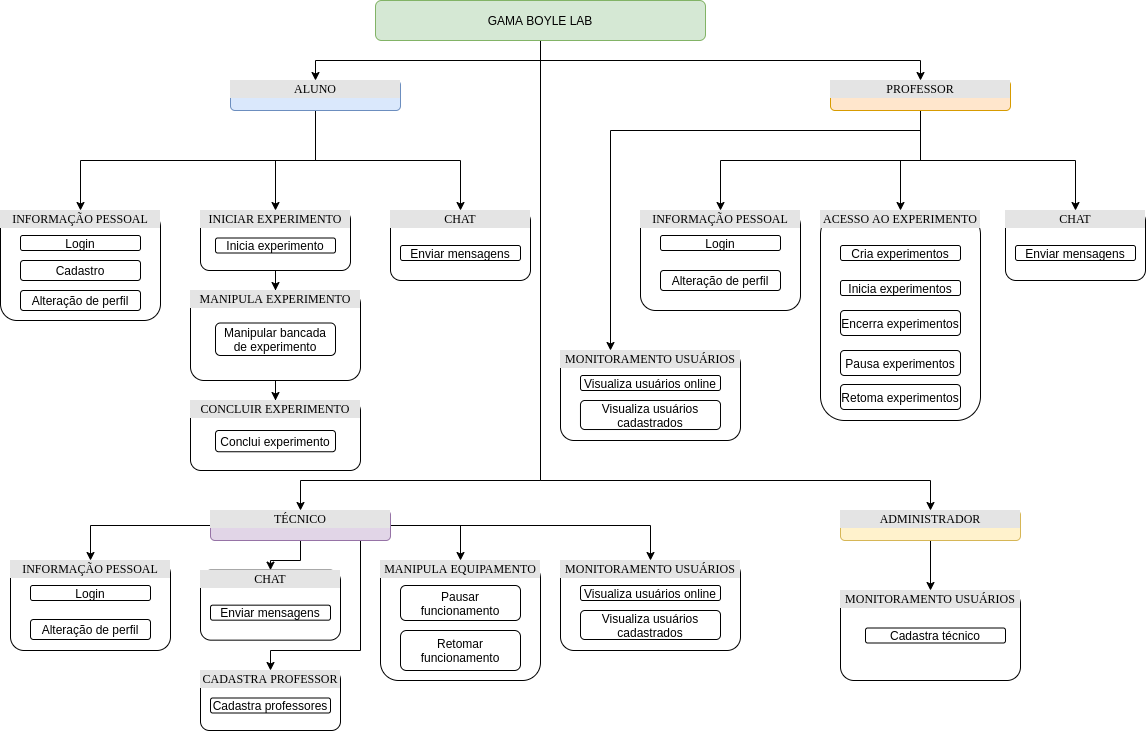

The diagram above was exported from draw.io. Its source (the exported page's mxGraphModel, read from the mxfile embedded in the PNG):
<mxGraphModel dx="1422" dy="774" grid="1" gridSize="10" guides="1" tooltips="1" connect="1" arrows="1" fold="1" page="1" pageScale="1" pageWidth="1169" pageHeight="827" background="none" math="0" shadow="0">
  <root>
    <mxCell id="0" />
    <mxCell id="1" parent="0" />
    <mxCell id="eTv8M3oRb3L66cperP4t-21" style="edgeStyle=orthogonalEdgeStyle;rounded=0;orthogonalLoop=1;jettySize=auto;html=1;entryX=0.5;entryY=0;entryDx=0;entryDy=0;" edge="1" parent="1" source="2ed32ef02a7f4228-1" target="2ed32ef02a7f4228-4">
      <mxGeometry relative="1" as="geometry">
        <Array as="points">
          <mxPoint x="325" y="190" />
          <mxPoint x="285" y="190" />
        </Array>
      </mxGeometry>
    </mxCell>
    <mxCell id="eTv8M3oRb3L66cperP4t-22" style="edgeStyle=orthogonalEdgeStyle;rounded=0;orthogonalLoop=1;jettySize=auto;html=1;" edge="1" parent="1" source="2ed32ef02a7f4228-1" target="eTv8M3oRb3L66cperP4t-18">
      <mxGeometry relative="1" as="geometry">
        <Array as="points">
          <mxPoint x="325" y="190" />
          <mxPoint x="470" y="190" />
        </Array>
      </mxGeometry>
    </mxCell>
    <mxCell id="eTv8M3oRb3L66cperP4t-24" style="edgeStyle=orthogonalEdgeStyle;rounded=0;orthogonalLoop=1;jettySize=auto;html=1;entryX=0.5;entryY=0;entryDx=0;entryDy=0;" edge="1" parent="1" target="2ed32ef02a7f4228-5">
      <mxGeometry relative="1" as="geometry">
        <mxPoint x="325" y="130" as="sourcePoint" />
        <Array as="points">
          <mxPoint x="325" y="190" />
          <mxPoint x="90" y="190" />
        </Array>
      </mxGeometry>
    </mxCell>
    <mxCell id="2ed32ef02a7f4228-1" value="&lt;div style=&quot;text-align: center ; box-sizing: border-box ; width: 100% ; background: rgb(228 , 228 , 228) ; padding: 2px&quot;&gt;ALUNO&lt;/div&gt;" style="verticalAlign=top;align=left;overflow=fill;html=1;rounded=1;shadow=0;comic=0;labelBackgroundColor=none;strokeWidth=1;fontFamily=Verdana;fontSize=12;glass=0;gradientDirection=north;fillColor=#dae8fc;strokeColor=#6c8ebf;" parent="1" vertex="1">
      <mxGeometry x="240" y="110" width="170" height="30" as="geometry" />
    </mxCell>
    <mxCell id="eTv8M3oRb3L66cperP4t-42" style="edgeStyle=orthogonalEdgeStyle;rounded=0;orthogonalLoop=1;jettySize=auto;html=1;entryX=0.5;entryY=0;entryDx=0;entryDy=0;" edge="1" parent="1" source="2ed32ef02a7f4228-2" target="eTv8M3oRb3L66cperP4t-38">
      <mxGeometry relative="1" as="geometry">
        <Array as="points">
          <mxPoint x="930" y="190" />
          <mxPoint x="1085" y="190" />
        </Array>
      </mxGeometry>
    </mxCell>
    <mxCell id="eTv8M3oRb3L66cperP4t-43" style="edgeStyle=orthogonalEdgeStyle;rounded=0;orthogonalLoop=1;jettySize=auto;html=1;" edge="1" parent="1" source="2ed32ef02a7f4228-2" target="eTv8M3oRb3L66cperP4t-25">
      <mxGeometry relative="1" as="geometry">
        <Array as="points">
          <mxPoint x="930" y="190" />
          <mxPoint x="910" y="190" />
        </Array>
      </mxGeometry>
    </mxCell>
    <mxCell id="eTv8M3oRb3L66cperP4t-44" style="edgeStyle=orthogonalEdgeStyle;rounded=0;orthogonalLoop=1;jettySize=auto;html=1;" edge="1" parent="1" source="2ed32ef02a7f4228-2" target="eTv8M3oRb3L66cperP4t-32">
      <mxGeometry relative="1" as="geometry">
        <Array as="points">
          <mxPoint x="930" y="190" />
          <mxPoint x="730" y="190" />
        </Array>
      </mxGeometry>
    </mxCell>
    <mxCell id="eTv8M3oRb3L66cperP4t-71" style="edgeStyle=orthogonalEdgeStyle;rounded=0;orthogonalLoop=1;jettySize=auto;html=1;" edge="1" parent="1" source="2ed32ef02a7f4228-2" target="eTv8M3oRb3L66cperP4t-67">
      <mxGeometry relative="1" as="geometry">
        <Array as="points">
          <mxPoint x="930" y="160" />
          <mxPoint x="620" y="160" />
        </Array>
      </mxGeometry>
    </mxCell>
    <mxCell id="2ed32ef02a7f4228-2" value="&lt;div style=&quot;box-sizing: border-box ; width: 100% ; background: #e4e4e4 ; padding: 2px&quot;&gt;PROFESSOR&lt;/div&gt;" style="verticalAlign=top;align=center;overflow=fill;html=1;rounded=1;shadow=0;comic=0;labelBackgroundColor=none;strokeWidth=1;fontFamily=Verdana;fontSize=12;fillColor=#ffe6cc;strokeColor=#d79b00;" parent="1" vertex="1">
      <mxGeometry x="840" y="110" width="180" height="30" as="geometry" />
    </mxCell>
    <mxCell id="eTv8M3oRb3L66cperP4t-16" style="edgeStyle=orthogonalEdgeStyle;rounded=0;orthogonalLoop=1;jettySize=auto;html=1;" edge="1" parent="1" source="2ed32ef02a7f4228-4" target="eTv8M3oRb3L66cperP4t-10">
      <mxGeometry relative="1" as="geometry" />
    </mxCell>
    <mxCell id="2ed32ef02a7f4228-4" value="&lt;div style=&quot;box-sizing: border-box ; width: 100% ; background: #e4e4e4 ; padding: 2px&quot;&gt;INICIAR EXPERIMENTO&lt;/div&gt;" style="verticalAlign=top;align=center;overflow=fill;html=1;rounded=1;shadow=0;comic=0;labelBackgroundColor=none;strokeWidth=1;fontFamily=Verdana;fontSize=12" parent="1" vertex="1">
      <mxGeometry x="210" y="240" width="150" height="60" as="geometry" />
    </mxCell>
    <mxCell id="2ed32ef02a7f4228-5" value="&lt;div style=&quot;box-sizing: border-box ; width: 100% ; background: #e4e4e4 ; padding: 2px&quot;&gt;INFORMAÇÃO PESSOAL&lt;/div&gt;" style="verticalAlign=top;align=center;overflow=fill;html=1;rounded=1;shadow=0;comic=0;labelBackgroundColor=none;strokeWidth=1;fontFamily=Verdana;fontSize=12" parent="1" vertex="1">
      <mxGeometry x="10" y="240" width="160" height="110" as="geometry" />
    </mxCell>
    <mxCell id="eTv8M3oRb3L66cperP4t-50" style="edgeStyle=orthogonalEdgeStyle;rounded=0;orthogonalLoop=1;jettySize=auto;html=1;" edge="1" parent="1" source="2ed32ef02a7f4228-11" target="eTv8M3oRb3L66cperP4t-46">
      <mxGeometry relative="1" as="geometry" />
    </mxCell>
    <mxCell id="eTv8M3oRb3L66cperP4t-55" style="edgeStyle=orthogonalEdgeStyle;rounded=0;orthogonalLoop=1;jettySize=auto;html=1;" edge="1" parent="1" source="2ed32ef02a7f4228-11" target="eTv8M3oRb3L66cperP4t-52">
      <mxGeometry relative="1" as="geometry" />
    </mxCell>
    <mxCell id="eTv8M3oRb3L66cperP4t-59" style="edgeStyle=orthogonalEdgeStyle;rounded=0;orthogonalLoop=1;jettySize=auto;html=1;entryX=0.5;entryY=0;entryDx=0;entryDy=0;" edge="1" parent="1" source="2ed32ef02a7f4228-11" target="eTv8M3oRb3L66cperP4t-56">
      <mxGeometry relative="1" as="geometry">
        <Array as="points">
          <mxPoint x="470" y="555" />
        </Array>
      </mxGeometry>
    </mxCell>
    <mxCell id="eTv8M3oRb3L66cperP4t-62" style="edgeStyle=orthogonalEdgeStyle;rounded=0;orthogonalLoop=1;jettySize=auto;html=1;" edge="1" parent="1" source="2ed32ef02a7f4228-11" target="eTv8M3oRb3L66cperP4t-60">
      <mxGeometry relative="1" as="geometry">
        <Array as="points">
          <mxPoint x="370" y="680" />
          <mxPoint x="280" y="680" />
        </Array>
      </mxGeometry>
    </mxCell>
    <mxCell id="eTv8M3oRb3L66cperP4t-72" style="edgeStyle=orthogonalEdgeStyle;rounded=0;orthogonalLoop=1;jettySize=auto;html=1;entryX=0.5;entryY=0;entryDx=0;entryDy=0;" edge="1" parent="1" source="2ed32ef02a7f4228-11" target="eTv8M3oRb3L66cperP4t-63">
      <mxGeometry relative="1" as="geometry" />
    </mxCell>
    <mxCell id="2ed32ef02a7f4228-11" value="&lt;div style=&quot;box-sizing: border-box ; width: 100% ; background: #e4e4e4 ; padding: 2px&quot;&gt;TÉCNICO&lt;/div&gt;" style="verticalAlign=top;align=center;overflow=fill;html=1;rounded=1;shadow=0;comic=0;labelBackgroundColor=none;strokeWidth=1;fontFamily=Verdana;fontSize=12;fillColor=#e1d5e7;strokeColor=#9673a6;" parent="1" vertex="1">
      <mxGeometry x="220" y="540" width="180" height="30" as="geometry" />
    </mxCell>
    <mxCell id="eTv8M3oRb3L66cperP4t-80" style="edgeStyle=orthogonalEdgeStyle;rounded=0;orthogonalLoop=1;jettySize=auto;html=1;entryX=0.5;entryY=0;entryDx=0;entryDy=0;" edge="1" parent="1" source="eTv8M3oRb3L66cperP4t-1" target="2ed32ef02a7f4228-1">
      <mxGeometry relative="1" as="geometry" />
    </mxCell>
    <mxCell id="eTv8M3oRb3L66cperP4t-81" style="edgeStyle=orthogonalEdgeStyle;rounded=0;orthogonalLoop=1;jettySize=auto;html=1;" edge="1" parent="1" source="eTv8M3oRb3L66cperP4t-1" target="2ed32ef02a7f4228-2">
      <mxGeometry relative="1" as="geometry">
        <Array as="points">
          <mxPoint x="550" y="90" />
          <mxPoint x="930" y="90" />
        </Array>
      </mxGeometry>
    </mxCell>
    <mxCell id="eTv8M3oRb3L66cperP4t-82" style="edgeStyle=orthogonalEdgeStyle;rounded=0;orthogonalLoop=1;jettySize=auto;html=1;" edge="1" parent="1" source="eTv8M3oRb3L66cperP4t-1" target="2ed32ef02a7f4228-11">
      <mxGeometry relative="1" as="geometry">
        <Array as="points">
          <mxPoint x="550" y="510" />
          <mxPoint x="310" y="510" />
        </Array>
      </mxGeometry>
    </mxCell>
    <mxCell id="eTv8M3oRb3L66cperP4t-83" style="edgeStyle=orthogonalEdgeStyle;rounded=0;orthogonalLoop=1;jettySize=auto;html=1;" edge="1" parent="1" source="eTv8M3oRb3L66cperP4t-1" target="eTv8M3oRb3L66cperP4t-73">
      <mxGeometry relative="1" as="geometry">
        <Array as="points">
          <mxPoint x="550" y="510" />
          <mxPoint x="940" y="510" />
        </Array>
      </mxGeometry>
    </mxCell>
    <mxCell id="eTv8M3oRb3L66cperP4t-1" value="GAMA BOYLE LAB" style="rounded=1;whiteSpace=wrap;html=1;fillColor=#d5e8d4;strokeColor=#82b366;" vertex="1" parent="1">
      <mxGeometry x="385" y="30" width="330" height="40" as="geometry" />
    </mxCell>
    <mxCell id="eTv8M3oRb3L66cperP4t-2" value="Login" style="rounded=1;whiteSpace=wrap;html=1;" vertex="1" parent="1">
      <mxGeometry x="30" y="265" width="120" height="15" as="geometry" />
    </mxCell>
    <mxCell id="eTv8M3oRb3L66cperP4t-3" value="Cadastro" style="rounded=1;whiteSpace=wrap;html=1;" vertex="1" parent="1">
      <mxGeometry x="30" y="290" width="120" height="20" as="geometry" />
    </mxCell>
    <mxCell id="eTv8M3oRb3L66cperP4t-4" value="Inicia experimento" style="rounded=1;whiteSpace=wrap;html=1;" vertex="1" parent="1">
      <mxGeometry x="225" y="267.5" width="120" height="15" as="geometry" />
    </mxCell>
    <mxCell id="eTv8M3oRb3L66cperP4t-17" style="edgeStyle=orthogonalEdgeStyle;rounded=0;orthogonalLoop=1;jettySize=auto;html=1;" edge="1" parent="1" source="eTv8M3oRb3L66cperP4t-10" target="eTv8M3oRb3L66cperP4t-14">
      <mxGeometry relative="1" as="geometry" />
    </mxCell>
    <mxCell id="eTv8M3oRb3L66cperP4t-10" value="&lt;div style=&quot;box-sizing: border-box ; width: 100% ; background: #e4e4e4 ; padding: 2px&quot;&gt;MANIPULA EXPERIMENTO&lt;/div&gt;" style="verticalAlign=top;align=center;overflow=fill;html=1;rounded=1;shadow=0;comic=0;labelBackgroundColor=none;strokeWidth=1;fontFamily=Verdana;fontSize=12" vertex="1" parent="1">
      <mxGeometry x="200" y="320" width="170" height="90" as="geometry" />
    </mxCell>
    <mxCell id="eTv8M3oRb3L66cperP4t-12" value="Alteração de perfil" style="rounded=1;whiteSpace=wrap;html=1;" vertex="1" parent="1">
      <mxGeometry x="30" y="320" width="120" height="20" as="geometry" />
    </mxCell>
    <mxCell id="eTv8M3oRb3L66cperP4t-13" value="Manipular bancada de experimento" style="rounded=1;whiteSpace=wrap;html=1;" vertex="1" parent="1">
      <mxGeometry x="225" y="352.5" width="120" height="32.5" as="geometry" />
    </mxCell>
    <mxCell id="eTv8M3oRb3L66cperP4t-14" value="&lt;div style=&quot;box-sizing: border-box ; width: 100% ; background: #e4e4e4 ; padding: 2px&quot;&gt;CONCLUIR EXPERIMENTO&lt;/div&gt;" style="verticalAlign=top;align=center;overflow=fill;html=1;rounded=1;shadow=0;comic=0;labelBackgroundColor=none;strokeWidth=1;fontFamily=Verdana;fontSize=12" vertex="1" parent="1">
      <mxGeometry x="200" y="430" width="170" height="70" as="geometry" />
    </mxCell>
    <mxCell id="eTv8M3oRb3L66cperP4t-15" value="Conclui experimento" style="rounded=1;whiteSpace=wrap;html=1;" vertex="1" parent="1">
      <mxGeometry x="225" y="460" width="120" height="21.25" as="geometry" />
    </mxCell>
    <mxCell id="eTv8M3oRb3L66cperP4t-18" value="&lt;div style=&quot;box-sizing: border-box ; width: 100% ; background: #e4e4e4 ; padding: 2px&quot;&gt;CHAT&lt;/div&gt;" style="verticalAlign=top;align=center;overflow=fill;html=1;rounded=1;shadow=0;comic=0;labelBackgroundColor=none;strokeWidth=1;fontFamily=Verdana;fontSize=12" vertex="1" parent="1">
      <mxGeometry x="400" y="240" width="140" height="70" as="geometry" />
    </mxCell>
    <mxCell id="eTv8M3oRb3L66cperP4t-19" value="Enviar mensagens" style="rounded=1;whiteSpace=wrap;html=1;" vertex="1" parent="1">
      <mxGeometry x="410" y="275" width="120" height="15" as="geometry" />
    </mxCell>
    <mxCell id="eTv8M3oRb3L66cperP4t-20" style="edgeStyle=orthogonalEdgeStyle;rounded=0;orthogonalLoop=1;jettySize=auto;html=1;exitX=0.5;exitY=1;exitDx=0;exitDy=0;" edge="1" parent="1" source="eTv8M3oRb3L66cperP4t-18" target="eTv8M3oRb3L66cperP4t-18">
      <mxGeometry relative="1" as="geometry" />
    </mxCell>
    <mxCell id="eTv8M3oRb3L66cperP4t-25" value="&lt;div style=&quot;box-sizing: border-box ; width: 100% ; background: #e4e4e4 ; padding: 2px&quot;&gt;ACESSO AO EXPERIMENTO&lt;/div&gt;" style="verticalAlign=top;align=center;overflow=fill;html=1;rounded=1;shadow=0;comic=0;labelBackgroundColor=none;strokeWidth=1;fontFamily=Verdana;fontSize=12" vertex="1" parent="1">
      <mxGeometry x="830" y="240" width="160" height="210" as="geometry" />
    </mxCell>
    <mxCell id="eTv8M3oRb3L66cperP4t-26" value="Cria experimentos" style="rounded=1;whiteSpace=wrap;html=1;" vertex="1" parent="1">
      <mxGeometry x="850" y="275" width="120" height="15" as="geometry" />
    </mxCell>
    <mxCell id="eTv8M3oRb3L66cperP4t-27" value="Encerra experimentos" style="rounded=1;whiteSpace=wrap;html=1;" vertex="1" parent="1">
      <mxGeometry x="850" y="340" width="120" height="25" as="geometry" />
    </mxCell>
    <mxCell id="eTv8M3oRb3L66cperP4t-28" value="Inicia experimentos" style="rounded=1;whiteSpace=wrap;html=1;" vertex="1" parent="1">
      <mxGeometry x="850" y="310" width="120" height="15" as="geometry" />
    </mxCell>
    <mxCell id="eTv8M3oRb3L66cperP4t-29" value="Pausa experimentos" style="rounded=1;whiteSpace=wrap;html=1;" vertex="1" parent="1">
      <mxGeometry x="850" y="380" width="120" height="25" as="geometry" />
    </mxCell>
    <mxCell id="eTv8M3oRb3L66cperP4t-30" value="Retoma experimentos" style="rounded=1;whiteSpace=wrap;html=1;" vertex="1" parent="1">
      <mxGeometry x="850" y="414" width="120" height="25" as="geometry" />
    </mxCell>
    <mxCell id="eTv8M3oRb3L66cperP4t-32" value="&lt;div style=&quot;box-sizing: border-box ; width: 100% ; background: #e4e4e4 ; padding: 2px&quot;&gt;INFORMAÇÃO PESSOAL&lt;/div&gt;" style="verticalAlign=top;align=center;overflow=fill;html=1;rounded=1;shadow=0;comic=0;labelBackgroundColor=none;strokeWidth=1;fontFamily=Verdana;fontSize=12" vertex="1" parent="1">
      <mxGeometry x="650" y="240" width="160" height="100" as="geometry" />
    </mxCell>
    <mxCell id="eTv8M3oRb3L66cperP4t-33" value="Login" style="rounded=1;whiteSpace=wrap;html=1;" vertex="1" parent="1">
      <mxGeometry x="670" y="265" width="120" height="15" as="geometry" />
    </mxCell>
    <mxCell id="eTv8M3oRb3L66cperP4t-35" value="Alteração de perfil" style="rounded=1;whiteSpace=wrap;html=1;" vertex="1" parent="1">
      <mxGeometry x="670" y="300" width="120" height="20" as="geometry" />
    </mxCell>
    <mxCell id="eTv8M3oRb3L66cperP4t-38" value="&lt;div style=&quot;box-sizing: border-box ; width: 100% ; background: #e4e4e4 ; padding: 2px&quot;&gt;CHAT&lt;/div&gt;" style="verticalAlign=top;align=center;overflow=fill;html=1;rounded=1;shadow=0;comic=0;labelBackgroundColor=none;strokeWidth=1;fontFamily=Verdana;fontSize=12" vertex="1" parent="1">
      <mxGeometry x="1015" y="240" width="140" height="70" as="geometry" />
    </mxCell>
    <mxCell id="eTv8M3oRb3L66cperP4t-39" value="Enviar mensagens" style="rounded=1;whiteSpace=wrap;html=1;" vertex="1" parent="1">
      <mxGeometry x="1025" y="275" width="120" height="15" as="geometry" />
    </mxCell>
    <mxCell id="eTv8M3oRb3L66cperP4t-40" style="edgeStyle=orthogonalEdgeStyle;rounded=0;orthogonalLoop=1;jettySize=auto;html=1;exitX=0.5;exitY=1;exitDx=0;exitDy=0;" edge="1" parent="1" source="eTv8M3oRb3L66cperP4t-38" target="eTv8M3oRb3L66cperP4t-38">
      <mxGeometry relative="1" as="geometry" />
    </mxCell>
    <mxCell id="eTv8M3oRb3L66cperP4t-46" value="&lt;div style=&quot;box-sizing: border-box ; width: 100% ; background: #e4e4e4 ; padding: 2px&quot;&gt;INFORMAÇÃO PESSOAL&lt;/div&gt;" style="verticalAlign=top;align=center;overflow=fill;html=1;rounded=1;shadow=0;comic=0;labelBackgroundColor=none;strokeWidth=1;fontFamily=Verdana;fontSize=12" vertex="1" parent="1">
      <mxGeometry x="20" y="590" width="160" height="90" as="geometry" />
    </mxCell>
    <mxCell id="eTv8M3oRb3L66cperP4t-47" value="Login" style="rounded=1;whiteSpace=wrap;html=1;" vertex="1" parent="1">
      <mxGeometry x="40" y="615" width="120" height="15" as="geometry" />
    </mxCell>
    <mxCell id="eTv8M3oRb3L66cperP4t-49" value="Alteração de perfil" style="rounded=1;whiteSpace=wrap;html=1;" vertex="1" parent="1">
      <mxGeometry x="40" y="649" width="120" height="20" as="geometry" />
    </mxCell>
    <mxCell id="eTv8M3oRb3L66cperP4t-51" style="edgeStyle=orthogonalEdgeStyle;rounded=0;orthogonalLoop=1;jettySize=auto;html=1;exitX=0.5;exitY=1;exitDx=0;exitDy=0;" edge="1" parent="1" source="eTv8M3oRb3L66cperP4t-46" target="eTv8M3oRb3L66cperP4t-46">
      <mxGeometry relative="1" as="geometry" />
    </mxCell>
    <mxCell id="eTv8M3oRb3L66cperP4t-52" value="&lt;div style=&quot;box-sizing: border-box ; width: 100% ; background: #e4e4e4 ; padding: 2px&quot;&gt;CHAT&lt;/div&gt;" style="verticalAlign=top;align=center;overflow=fill;html=1;rounded=1;shadow=0;comic=0;labelBackgroundColor=none;strokeWidth=1;fontFamily=Verdana;fontSize=12" vertex="1" parent="1">
      <mxGeometry x="210" y="599.66" width="140" height="70" as="geometry" />
    </mxCell>
    <mxCell id="eTv8M3oRb3L66cperP4t-53" value="Enviar mensagens" style="rounded=1;whiteSpace=wrap;html=1;" vertex="1" parent="1">
      <mxGeometry x="220" y="634.66" width="120" height="15" as="geometry" />
    </mxCell>
    <mxCell id="eTv8M3oRb3L66cperP4t-54" style="edgeStyle=orthogonalEdgeStyle;rounded=0;orthogonalLoop=1;jettySize=auto;html=1;exitX=0.5;exitY=1;exitDx=0;exitDy=0;" edge="1" parent="1" source="eTv8M3oRb3L66cperP4t-52" target="eTv8M3oRb3L66cperP4t-52">
      <mxGeometry relative="1" as="geometry" />
    </mxCell>
    <mxCell id="eTv8M3oRb3L66cperP4t-56" value="&lt;div style=&quot;box-sizing: border-box ; width: 100% ; background: #e4e4e4 ; padding: 2px&quot;&gt;MANIPULA EQUIPAMENTO&lt;/div&gt;" style="verticalAlign=top;align=center;overflow=fill;html=1;rounded=1;shadow=0;comic=0;labelBackgroundColor=none;strokeWidth=1;fontFamily=Verdana;fontSize=12" vertex="1" parent="1">
      <mxGeometry x="390" y="590" width="160" height="120" as="geometry" />
    </mxCell>
    <mxCell id="eTv8M3oRb3L66cperP4t-57" value="Pausar funcionamento" style="rounded=1;whiteSpace=wrap;html=1;" vertex="1" parent="1">
      <mxGeometry x="410" y="615" width="120" height="35" as="geometry" />
    </mxCell>
    <mxCell id="eTv8M3oRb3L66cperP4t-58" value="Retomar funcionamento" style="rounded=1;whiteSpace=wrap;html=1;" vertex="1" parent="1">
      <mxGeometry x="410" y="660" width="120" height="40" as="geometry" />
    </mxCell>
    <mxCell id="eTv8M3oRb3L66cperP4t-60" value="&lt;div style=&quot;box-sizing: border-box ; width: 100% ; background: #e4e4e4 ; padding: 2px&quot;&gt;CADASTRA PROFESSOR&lt;/div&gt;" style="verticalAlign=top;align=center;overflow=fill;html=1;rounded=1;shadow=0;comic=0;labelBackgroundColor=none;strokeWidth=1;fontFamily=Verdana;fontSize=12" vertex="1" parent="1">
      <mxGeometry x="210" y="700" width="140" height="60" as="geometry" />
    </mxCell>
    <mxCell id="eTv8M3oRb3L66cperP4t-61" value="Cadastra professores" style="rounded=1;whiteSpace=wrap;html=1;" vertex="1" parent="1">
      <mxGeometry x="220" y="727.5" width="120" height="15" as="geometry" />
    </mxCell>
    <mxCell id="eTv8M3oRb3L66cperP4t-63" value="&lt;div style=&quot;box-sizing: border-box ; width: 100% ; background: #e4e4e4 ; padding: 2px&quot;&gt;MONITORAMENTO USUÁRIOS&lt;/div&gt;" style="verticalAlign=top;align=center;overflow=fill;html=1;rounded=1;shadow=0;comic=0;labelBackgroundColor=none;strokeWidth=1;fontFamily=Verdana;fontSize=12" vertex="1" parent="1">
      <mxGeometry x="570" y="590" width="180" height="90" as="geometry" />
    </mxCell>
    <mxCell id="eTv8M3oRb3L66cperP4t-64" value="Visualiza usuários online" style="rounded=1;whiteSpace=wrap;html=1;" vertex="1" parent="1">
      <mxGeometry x="590" y="615" width="140" height="15" as="geometry" />
    </mxCell>
    <mxCell id="eTv8M3oRb3L66cperP4t-65" value="Visualiza usuários cadastrados" style="rounded=1;whiteSpace=wrap;html=1;" vertex="1" parent="1">
      <mxGeometry x="590" y="640" width="140" height="29" as="geometry" />
    </mxCell>
    <mxCell id="eTv8M3oRb3L66cperP4t-66" style="edgeStyle=orthogonalEdgeStyle;rounded=0;orthogonalLoop=1;jettySize=auto;html=1;exitX=0.5;exitY=1;exitDx=0;exitDy=0;" edge="1" parent="1" source="eTv8M3oRb3L66cperP4t-63" target="eTv8M3oRb3L66cperP4t-63">
      <mxGeometry relative="1" as="geometry" />
    </mxCell>
    <mxCell id="eTv8M3oRb3L66cperP4t-67" value="&lt;div style=&quot;box-sizing: border-box ; width: 100% ; background: #e4e4e4 ; padding: 2px&quot;&gt;MONITORAMENTO USUÁRIOS&lt;/div&gt;" style="verticalAlign=top;align=center;overflow=fill;html=1;rounded=1;shadow=0;comic=0;labelBackgroundColor=none;strokeWidth=1;fontFamily=Verdana;fontSize=12" vertex="1" parent="1">
      <mxGeometry x="570" y="380" width="180" height="90" as="geometry" />
    </mxCell>
    <mxCell id="eTv8M3oRb3L66cperP4t-68" value="Visualiza usuários online" style="rounded=1;whiteSpace=wrap;html=1;" vertex="1" parent="1">
      <mxGeometry x="590" y="405" width="140" height="15" as="geometry" />
    </mxCell>
    <mxCell id="eTv8M3oRb3L66cperP4t-69" value="Visualiza usuários cadastrados" style="rounded=1;whiteSpace=wrap;html=1;" vertex="1" parent="1">
      <mxGeometry x="590" y="430" width="140" height="29" as="geometry" />
    </mxCell>
    <mxCell id="eTv8M3oRb3L66cperP4t-70" style="edgeStyle=orthogonalEdgeStyle;rounded=0;orthogonalLoop=1;jettySize=auto;html=1;exitX=0.5;exitY=1;exitDx=0;exitDy=0;" edge="1" parent="1" source="eTv8M3oRb3L66cperP4t-67" target="eTv8M3oRb3L66cperP4t-67">
      <mxGeometry relative="1" as="geometry" />
    </mxCell>
    <mxCell id="eTv8M3oRb3L66cperP4t-79" style="edgeStyle=orthogonalEdgeStyle;rounded=0;orthogonalLoop=1;jettySize=auto;html=1;entryX=0.5;entryY=0;entryDx=0;entryDy=0;" edge="1" parent="1" source="eTv8M3oRb3L66cperP4t-73" target="eTv8M3oRb3L66cperP4t-74">
      <mxGeometry relative="1" as="geometry" />
    </mxCell>
    <mxCell id="eTv8M3oRb3L66cperP4t-73" value="&lt;div style=&quot;box-sizing: border-box ; width: 100% ; background: #e4e4e4 ; padding: 2px&quot;&gt;ADMINISTRADOR&lt;/div&gt;" style="verticalAlign=top;align=center;overflow=fill;html=1;rounded=1;shadow=0;comic=0;labelBackgroundColor=none;strokeWidth=1;fontFamily=Verdana;fontSize=12;fillColor=#fff2cc;strokeColor=#d6b656;" vertex="1" parent="1">
      <mxGeometry x="850" y="540" width="180" height="30" as="geometry" />
    </mxCell>
    <mxCell id="eTv8M3oRb3L66cperP4t-74" value="&lt;div style=&quot;box-sizing: border-box ; width: 100% ; background: #e4e4e4 ; padding: 2px&quot;&gt;MONITORAMENTO USUÁRIOS&lt;/div&gt;" style="verticalAlign=top;align=center;overflow=fill;html=1;rounded=1;shadow=0;comic=0;labelBackgroundColor=none;strokeWidth=1;fontFamily=Verdana;fontSize=12" vertex="1" parent="1">
      <mxGeometry x="850" y="620" width="180" height="90" as="geometry" />
    </mxCell>
    <mxCell id="eTv8M3oRb3L66cperP4t-75" value="Cadastra técnico" style="rounded=1;whiteSpace=wrap;html=1;" vertex="1" parent="1">
      <mxGeometry x="875" y="657.5" width="140" height="15" as="geometry" />
    </mxCell>
    <mxCell id="eTv8M3oRb3L66cperP4t-77" style="edgeStyle=orthogonalEdgeStyle;rounded=0;orthogonalLoop=1;jettySize=auto;html=1;exitX=0.5;exitY=1;exitDx=0;exitDy=0;" edge="1" parent="1" source="eTv8M3oRb3L66cperP4t-74" target="eTv8M3oRb3L66cperP4t-74">
      <mxGeometry relative="1" as="geometry" />
    </mxCell>
  </root>
</mxGraphModel>